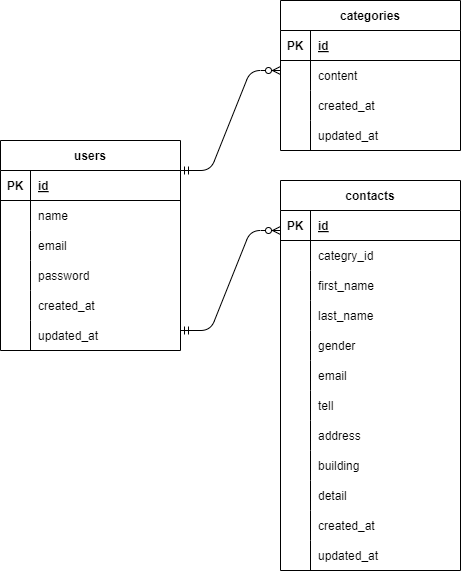

The diagram above was exported from draw.io. Its source (the exported page's mxGraphModel, read from the mxfile embedded in the PNG):
<mxGraphModel dx="576" dy="419" grid="1" gridSize="10" guides="1" tooltips="1" connect="1" arrows="1" fold="1" page="1" pageScale="1" pageWidth="827" pageHeight="1169" math="0" shadow="0">
  <root>
    <mxCell id="0" />
    <mxCell id="1" parent="0" />
    <mxCell id="2" value="users" style="shape=table;startSize=30;container=1;collapsible=1;childLayout=tableLayout;fixedRows=1;rowLines=0;fontStyle=1;align=center;resizeLast=1;" vertex="1" parent="1">
      <mxGeometry x="10" y="160" width="180" height="210" as="geometry" />
    </mxCell>
    <mxCell id="3" value="" style="shape=tableRow;horizontal=0;startSize=0;swimlaneHead=0;swimlaneBody=0;fillColor=none;collapsible=0;dropTarget=0;points=[[0,0.5],[1,0.5]];portConstraint=eastwest;top=0;left=0;right=0;bottom=1;" vertex="1" parent="2">
      <mxGeometry y="30" width="180" height="30" as="geometry" />
    </mxCell>
    <mxCell id="4" value="PK" style="shape=partialRectangle;connectable=0;fillColor=none;top=0;left=0;bottom=0;right=0;fontStyle=1;overflow=hidden;" vertex="1" parent="3">
      <mxGeometry width="30" height="30" as="geometry">
        <mxRectangle width="30" height="30" as="alternateBounds" />
      </mxGeometry>
    </mxCell>
    <mxCell id="5" value="id" style="shape=partialRectangle;connectable=0;fillColor=none;top=0;left=0;bottom=0;right=0;align=left;spacingLeft=6;fontStyle=5;overflow=hidden;" vertex="1" parent="3">
      <mxGeometry x="30" width="150" height="30" as="geometry">
        <mxRectangle width="150" height="30" as="alternateBounds" />
      </mxGeometry>
    </mxCell>
    <mxCell id="6" value="" style="shape=tableRow;horizontal=0;startSize=0;swimlaneHead=0;swimlaneBody=0;fillColor=none;collapsible=0;dropTarget=0;points=[[0,0.5],[1,0.5]];portConstraint=eastwest;top=0;left=0;right=0;bottom=0;" vertex="1" parent="2">
      <mxGeometry y="60" width="180" height="30" as="geometry" />
    </mxCell>
    <mxCell id="7" value="" style="shape=partialRectangle;connectable=0;fillColor=none;top=0;left=0;bottom=0;right=0;editable=1;overflow=hidden;" vertex="1" parent="6">
      <mxGeometry width="30" height="30" as="geometry">
        <mxRectangle width="30" height="30" as="alternateBounds" />
      </mxGeometry>
    </mxCell>
    <mxCell id="8" value="name" style="shape=partialRectangle;connectable=0;fillColor=none;top=0;left=0;bottom=0;right=0;align=left;spacingLeft=6;overflow=hidden;" vertex="1" parent="6">
      <mxGeometry x="30" width="150" height="30" as="geometry">
        <mxRectangle width="150" height="30" as="alternateBounds" />
      </mxGeometry>
    </mxCell>
    <mxCell id="9" value="" style="shape=tableRow;horizontal=0;startSize=0;swimlaneHead=0;swimlaneBody=0;fillColor=none;collapsible=0;dropTarget=0;points=[[0,0.5],[1,0.5]];portConstraint=eastwest;top=0;left=0;right=0;bottom=0;" vertex="1" parent="2">
      <mxGeometry y="90" width="180" height="30" as="geometry" />
    </mxCell>
    <mxCell id="10" value="" style="shape=partialRectangle;connectable=0;fillColor=none;top=0;left=0;bottom=0;right=0;editable=1;overflow=hidden;" vertex="1" parent="9">
      <mxGeometry width="30" height="30" as="geometry">
        <mxRectangle width="30" height="30" as="alternateBounds" />
      </mxGeometry>
    </mxCell>
    <mxCell id="11" value="email" style="shape=partialRectangle;connectable=0;fillColor=none;top=0;left=0;bottom=0;right=0;align=left;spacingLeft=6;overflow=hidden;" vertex="1" parent="9">
      <mxGeometry x="30" width="150" height="30" as="geometry">
        <mxRectangle width="150" height="30" as="alternateBounds" />
      </mxGeometry>
    </mxCell>
    <mxCell id="12" value="" style="shape=tableRow;horizontal=0;startSize=0;swimlaneHead=0;swimlaneBody=0;fillColor=none;collapsible=0;dropTarget=0;points=[[0,0.5],[1,0.5]];portConstraint=eastwest;top=0;left=0;right=0;bottom=0;" vertex="1" parent="2">
      <mxGeometry y="120" width="180" height="30" as="geometry" />
    </mxCell>
    <mxCell id="13" value="" style="shape=partialRectangle;connectable=0;fillColor=none;top=0;left=0;bottom=0;right=0;editable=1;overflow=hidden;" vertex="1" parent="12">
      <mxGeometry width="30" height="30" as="geometry">
        <mxRectangle width="30" height="30" as="alternateBounds" />
      </mxGeometry>
    </mxCell>
    <mxCell id="14" value="password" style="shape=partialRectangle;connectable=0;fillColor=none;top=0;left=0;bottom=0;right=0;align=left;spacingLeft=6;overflow=hidden;" vertex="1" parent="12">
      <mxGeometry x="30" width="150" height="30" as="geometry">
        <mxRectangle width="150" height="30" as="alternateBounds" />
      </mxGeometry>
    </mxCell>
    <mxCell id="20" style="shape=tableRow;horizontal=0;startSize=0;swimlaneHead=0;swimlaneBody=0;fillColor=none;collapsible=0;dropTarget=0;points=[[0,0.5],[1,0.5]];portConstraint=eastwest;top=0;left=0;right=0;bottom=0;" vertex="1" parent="2">
      <mxGeometry y="150" width="180" height="30" as="geometry" />
    </mxCell>
    <mxCell id="21" style="shape=partialRectangle;connectable=0;fillColor=none;top=0;left=0;bottom=0;right=0;editable=1;overflow=hidden;" vertex="1" parent="20">
      <mxGeometry width="30" height="30" as="geometry">
        <mxRectangle width="30" height="30" as="alternateBounds" />
      </mxGeometry>
    </mxCell>
    <mxCell id="22" value="created_at" style="shape=partialRectangle;connectable=0;fillColor=none;top=0;left=0;bottom=0;right=0;align=left;spacingLeft=6;overflow=hidden;" vertex="1" parent="20">
      <mxGeometry x="30" width="150" height="30" as="geometry">
        <mxRectangle width="150" height="30" as="alternateBounds" />
      </mxGeometry>
    </mxCell>
    <mxCell id="17" style="shape=tableRow;horizontal=0;startSize=0;swimlaneHead=0;swimlaneBody=0;fillColor=none;collapsible=0;dropTarget=0;points=[[0,0.5],[1,0.5]];portConstraint=eastwest;top=0;left=0;right=0;bottom=0;" vertex="1" parent="2">
      <mxGeometry y="180" width="180" height="30" as="geometry" />
    </mxCell>
    <mxCell id="18" style="shape=partialRectangle;connectable=0;fillColor=none;top=0;left=0;bottom=0;right=0;editable=1;overflow=hidden;" vertex="1" parent="17">
      <mxGeometry width="30" height="30" as="geometry">
        <mxRectangle width="30" height="30" as="alternateBounds" />
      </mxGeometry>
    </mxCell>
    <mxCell id="19" value="updated_at" style="shape=partialRectangle;connectable=0;fillColor=none;top=0;left=0;bottom=0;right=0;align=left;spacingLeft=6;overflow=hidden;" vertex="1" parent="17">
      <mxGeometry x="30" width="150" height="30" as="geometry">
        <mxRectangle width="150" height="30" as="alternateBounds" />
      </mxGeometry>
    </mxCell>
    <mxCell id="23" value="categories" style="shape=table;startSize=30;container=1;collapsible=1;childLayout=tableLayout;fixedRows=1;rowLines=0;fontStyle=1;align=center;resizeLast=1;" vertex="1" parent="1">
      <mxGeometry x="290" y="20" width="180" height="150" as="geometry" />
    </mxCell>
    <mxCell id="24" value="" style="shape=tableRow;horizontal=0;startSize=0;swimlaneHead=0;swimlaneBody=0;fillColor=none;collapsible=0;dropTarget=0;points=[[0,0.5],[1,0.5]];portConstraint=eastwest;top=0;left=0;right=0;bottom=1;" vertex="1" parent="23">
      <mxGeometry y="30" width="180" height="30" as="geometry" />
    </mxCell>
    <mxCell id="25" value="PK" style="shape=partialRectangle;connectable=0;fillColor=none;top=0;left=0;bottom=0;right=0;fontStyle=1;overflow=hidden;" vertex="1" parent="24">
      <mxGeometry width="30" height="30" as="geometry">
        <mxRectangle width="30" height="30" as="alternateBounds" />
      </mxGeometry>
    </mxCell>
    <mxCell id="26" value="id" style="shape=partialRectangle;connectable=0;fillColor=none;top=0;left=0;bottom=0;right=0;align=left;spacingLeft=6;fontStyle=5;overflow=hidden;" vertex="1" parent="24">
      <mxGeometry x="30" width="150" height="30" as="geometry">
        <mxRectangle width="150" height="30" as="alternateBounds" />
      </mxGeometry>
    </mxCell>
    <mxCell id="27" value="" style="shape=tableRow;horizontal=0;startSize=0;swimlaneHead=0;swimlaneBody=0;fillColor=none;collapsible=0;dropTarget=0;points=[[0,0.5],[1,0.5]];portConstraint=eastwest;top=0;left=0;right=0;bottom=0;" vertex="1" parent="23">
      <mxGeometry y="60" width="180" height="30" as="geometry" />
    </mxCell>
    <mxCell id="28" value="" style="shape=partialRectangle;connectable=0;fillColor=none;top=0;left=0;bottom=0;right=0;editable=1;overflow=hidden;" vertex="1" parent="27">
      <mxGeometry width="30" height="30" as="geometry">
        <mxRectangle width="30" height="30" as="alternateBounds" />
      </mxGeometry>
    </mxCell>
    <mxCell id="29" value="content" style="shape=partialRectangle;connectable=0;fillColor=none;top=0;left=0;bottom=0;right=0;align=left;spacingLeft=6;overflow=hidden;" vertex="1" parent="27">
      <mxGeometry x="30" width="150" height="30" as="geometry">
        <mxRectangle width="150" height="30" as="alternateBounds" />
      </mxGeometry>
    </mxCell>
    <mxCell id="30" value="" style="shape=tableRow;horizontal=0;startSize=0;swimlaneHead=0;swimlaneBody=0;fillColor=none;collapsible=0;dropTarget=0;points=[[0,0.5],[1,0.5]];portConstraint=eastwest;top=0;left=0;right=0;bottom=0;" vertex="1" parent="23">
      <mxGeometry y="90" width="180" height="30" as="geometry" />
    </mxCell>
    <mxCell id="31" value="" style="shape=partialRectangle;connectable=0;fillColor=none;top=0;left=0;bottom=0;right=0;editable=1;overflow=hidden;" vertex="1" parent="30">
      <mxGeometry width="30" height="30" as="geometry">
        <mxRectangle width="30" height="30" as="alternateBounds" />
      </mxGeometry>
    </mxCell>
    <mxCell id="32" value="created_at" style="shape=partialRectangle;connectable=0;fillColor=none;top=0;left=0;bottom=0;right=0;align=left;spacingLeft=6;overflow=hidden;" vertex="1" parent="30">
      <mxGeometry x="30" width="150" height="30" as="geometry">
        <mxRectangle width="150" height="30" as="alternateBounds" />
      </mxGeometry>
    </mxCell>
    <mxCell id="33" value="" style="shape=tableRow;horizontal=0;startSize=0;swimlaneHead=0;swimlaneBody=0;fillColor=none;collapsible=0;dropTarget=0;points=[[0,0.5],[1,0.5]];portConstraint=eastwest;top=0;left=0;right=0;bottom=0;" vertex="1" parent="23">
      <mxGeometry y="120" width="180" height="30" as="geometry" />
    </mxCell>
    <mxCell id="34" value="" style="shape=partialRectangle;connectable=0;fillColor=none;top=0;left=0;bottom=0;right=0;editable=1;overflow=hidden;" vertex="1" parent="33">
      <mxGeometry width="30" height="30" as="geometry">
        <mxRectangle width="30" height="30" as="alternateBounds" />
      </mxGeometry>
    </mxCell>
    <mxCell id="35" value="updated_at" style="shape=partialRectangle;connectable=0;fillColor=none;top=0;left=0;bottom=0;right=0;align=left;spacingLeft=6;overflow=hidden;" vertex="1" parent="33">
      <mxGeometry x="30" width="150" height="30" as="geometry">
        <mxRectangle width="150" height="30" as="alternateBounds" />
      </mxGeometry>
    </mxCell>
    <mxCell id="36" value="contacts" style="shape=table;startSize=30;container=1;collapsible=1;childLayout=tableLayout;fixedRows=1;rowLines=0;fontStyle=1;align=center;resizeLast=1;" vertex="1" parent="1">
      <mxGeometry x="290" y="200" width="180" height="390" as="geometry" />
    </mxCell>
    <mxCell id="37" value="" style="shape=tableRow;horizontal=0;startSize=0;swimlaneHead=0;swimlaneBody=0;fillColor=none;collapsible=0;dropTarget=0;points=[[0,0.5],[1,0.5]];portConstraint=eastwest;top=0;left=0;right=0;bottom=1;" vertex="1" parent="36">
      <mxGeometry y="30" width="180" height="30" as="geometry" />
    </mxCell>
    <mxCell id="38" value="PK" style="shape=partialRectangle;connectable=0;fillColor=none;top=0;left=0;bottom=0;right=0;fontStyle=1;overflow=hidden;" vertex="1" parent="37">
      <mxGeometry width="30" height="30" as="geometry">
        <mxRectangle width="30" height="30" as="alternateBounds" />
      </mxGeometry>
    </mxCell>
    <mxCell id="39" value="id" style="shape=partialRectangle;connectable=0;fillColor=none;top=0;left=0;bottom=0;right=0;align=left;spacingLeft=6;fontStyle=5;overflow=hidden;" vertex="1" parent="37">
      <mxGeometry x="30" width="150" height="30" as="geometry">
        <mxRectangle width="150" height="30" as="alternateBounds" />
      </mxGeometry>
    </mxCell>
    <mxCell id="40" value="" style="shape=tableRow;horizontal=0;startSize=0;swimlaneHead=0;swimlaneBody=0;fillColor=none;collapsible=0;dropTarget=0;points=[[0,0.5],[1,0.5]];portConstraint=eastwest;top=0;left=0;right=0;bottom=0;" vertex="1" parent="36">
      <mxGeometry y="60" width="180" height="30" as="geometry" />
    </mxCell>
    <mxCell id="41" value="" style="shape=partialRectangle;connectable=0;fillColor=none;top=0;left=0;bottom=0;right=0;editable=1;overflow=hidden;" vertex="1" parent="40">
      <mxGeometry width="30" height="30" as="geometry">
        <mxRectangle width="30" height="30" as="alternateBounds" />
      </mxGeometry>
    </mxCell>
    <mxCell id="42" value="categry_id" style="shape=partialRectangle;connectable=0;fillColor=none;top=0;left=0;bottom=0;right=0;align=left;spacingLeft=6;overflow=hidden;" vertex="1" parent="40">
      <mxGeometry x="30" width="150" height="30" as="geometry">
        <mxRectangle width="150" height="30" as="alternateBounds" />
      </mxGeometry>
    </mxCell>
    <mxCell id="43" value="" style="shape=tableRow;horizontal=0;startSize=0;swimlaneHead=0;swimlaneBody=0;fillColor=none;collapsible=0;dropTarget=0;points=[[0,0.5],[1,0.5]];portConstraint=eastwest;top=0;left=0;right=0;bottom=0;" vertex="1" parent="36">
      <mxGeometry y="90" width="180" height="30" as="geometry" />
    </mxCell>
    <mxCell id="44" value="" style="shape=partialRectangle;connectable=0;fillColor=none;top=0;left=0;bottom=0;right=0;editable=1;overflow=hidden;" vertex="1" parent="43">
      <mxGeometry width="30" height="30" as="geometry">
        <mxRectangle width="30" height="30" as="alternateBounds" />
      </mxGeometry>
    </mxCell>
    <mxCell id="45" value="first_name" style="shape=partialRectangle;connectable=0;fillColor=none;top=0;left=0;bottom=0;right=0;align=left;spacingLeft=6;overflow=hidden;" vertex="1" parent="43">
      <mxGeometry x="30" width="150" height="30" as="geometry">
        <mxRectangle width="150" height="30" as="alternateBounds" />
      </mxGeometry>
    </mxCell>
    <mxCell id="46" value="" style="shape=tableRow;horizontal=0;startSize=0;swimlaneHead=0;swimlaneBody=0;fillColor=none;collapsible=0;dropTarget=0;points=[[0,0.5],[1,0.5]];portConstraint=eastwest;top=0;left=0;right=0;bottom=0;" vertex="1" parent="36">
      <mxGeometry y="120" width="180" height="30" as="geometry" />
    </mxCell>
    <mxCell id="47" value="" style="shape=partialRectangle;connectable=0;fillColor=none;top=0;left=0;bottom=0;right=0;editable=1;overflow=hidden;" vertex="1" parent="46">
      <mxGeometry width="30" height="30" as="geometry">
        <mxRectangle width="30" height="30" as="alternateBounds" />
      </mxGeometry>
    </mxCell>
    <mxCell id="48" value="last_name" style="shape=partialRectangle;connectable=0;fillColor=none;top=0;left=0;bottom=0;right=0;align=left;spacingLeft=6;overflow=hidden;" vertex="1" parent="46">
      <mxGeometry x="30" width="150" height="30" as="geometry">
        <mxRectangle width="150" height="30" as="alternateBounds" />
      </mxGeometry>
    </mxCell>
    <mxCell id="52" style="shape=tableRow;horizontal=0;startSize=0;swimlaneHead=0;swimlaneBody=0;fillColor=none;collapsible=0;dropTarget=0;points=[[0,0.5],[1,0.5]];portConstraint=eastwest;top=0;left=0;right=0;bottom=0;" vertex="1" parent="36">
      <mxGeometry y="150" width="180" height="30" as="geometry" />
    </mxCell>
    <mxCell id="53" style="shape=partialRectangle;connectable=0;fillColor=none;top=0;left=0;bottom=0;right=0;editable=1;overflow=hidden;" vertex="1" parent="52">
      <mxGeometry width="30" height="30" as="geometry">
        <mxRectangle width="30" height="30" as="alternateBounds" />
      </mxGeometry>
    </mxCell>
    <mxCell id="54" value="gender" style="shape=partialRectangle;connectable=0;fillColor=none;top=0;left=0;bottom=0;right=0;align=left;spacingLeft=6;overflow=hidden;" vertex="1" parent="52">
      <mxGeometry x="30" width="150" height="30" as="geometry">
        <mxRectangle width="150" height="30" as="alternateBounds" />
      </mxGeometry>
    </mxCell>
    <mxCell id="49" style="shape=tableRow;horizontal=0;startSize=0;swimlaneHead=0;swimlaneBody=0;fillColor=none;collapsible=0;dropTarget=0;points=[[0,0.5],[1,0.5]];portConstraint=eastwest;top=0;left=0;right=0;bottom=0;" vertex="1" parent="36">
      <mxGeometry y="180" width="180" height="30" as="geometry" />
    </mxCell>
    <mxCell id="50" style="shape=partialRectangle;connectable=0;fillColor=none;top=0;left=0;bottom=0;right=0;editable=1;overflow=hidden;" vertex="1" parent="49">
      <mxGeometry width="30" height="30" as="geometry">
        <mxRectangle width="30" height="30" as="alternateBounds" />
      </mxGeometry>
    </mxCell>
    <mxCell id="51" value="email" style="shape=partialRectangle;connectable=0;fillColor=none;top=0;left=0;bottom=0;right=0;align=left;spacingLeft=6;overflow=hidden;" vertex="1" parent="49">
      <mxGeometry x="30" width="150" height="30" as="geometry">
        <mxRectangle width="150" height="30" as="alternateBounds" />
      </mxGeometry>
    </mxCell>
    <mxCell id="55" style="shape=tableRow;horizontal=0;startSize=0;swimlaneHead=0;swimlaneBody=0;fillColor=none;collapsible=0;dropTarget=0;points=[[0,0.5],[1,0.5]];portConstraint=eastwest;top=0;left=0;right=0;bottom=0;" vertex="1" parent="36">
      <mxGeometry y="210" width="180" height="30" as="geometry" />
    </mxCell>
    <mxCell id="56" style="shape=partialRectangle;connectable=0;fillColor=none;top=0;left=0;bottom=0;right=0;editable=1;overflow=hidden;" vertex="1" parent="55">
      <mxGeometry width="30" height="30" as="geometry">
        <mxRectangle width="30" height="30" as="alternateBounds" />
      </mxGeometry>
    </mxCell>
    <mxCell id="57" value="tell" style="shape=partialRectangle;connectable=0;fillColor=none;top=0;left=0;bottom=0;right=0;align=left;spacingLeft=6;overflow=hidden;" vertex="1" parent="55">
      <mxGeometry x="30" width="150" height="30" as="geometry">
        <mxRectangle width="150" height="30" as="alternateBounds" />
      </mxGeometry>
    </mxCell>
    <mxCell id="70" style="shape=tableRow;horizontal=0;startSize=0;swimlaneHead=0;swimlaneBody=0;fillColor=none;collapsible=0;dropTarget=0;points=[[0,0.5],[1,0.5]];portConstraint=eastwest;top=0;left=0;right=0;bottom=0;" vertex="1" parent="36">
      <mxGeometry y="240" width="180" height="30" as="geometry" />
    </mxCell>
    <mxCell id="71" style="shape=partialRectangle;connectable=0;fillColor=none;top=0;left=0;bottom=0;right=0;editable=1;overflow=hidden;" vertex="1" parent="70">
      <mxGeometry width="30" height="30" as="geometry">
        <mxRectangle width="30" height="30" as="alternateBounds" />
      </mxGeometry>
    </mxCell>
    <mxCell id="72" value="address" style="shape=partialRectangle;connectable=0;fillColor=none;top=0;left=0;bottom=0;right=0;align=left;spacingLeft=6;overflow=hidden;" vertex="1" parent="70">
      <mxGeometry x="30" width="150" height="30" as="geometry">
        <mxRectangle width="150" height="30" as="alternateBounds" />
      </mxGeometry>
    </mxCell>
    <mxCell id="67" style="shape=tableRow;horizontal=0;startSize=0;swimlaneHead=0;swimlaneBody=0;fillColor=none;collapsible=0;dropTarget=0;points=[[0,0.5],[1,0.5]];portConstraint=eastwest;top=0;left=0;right=0;bottom=0;" vertex="1" parent="36">
      <mxGeometry y="270" width="180" height="30" as="geometry" />
    </mxCell>
    <mxCell id="68" style="shape=partialRectangle;connectable=0;fillColor=none;top=0;left=0;bottom=0;right=0;editable=1;overflow=hidden;" vertex="1" parent="67">
      <mxGeometry width="30" height="30" as="geometry">
        <mxRectangle width="30" height="30" as="alternateBounds" />
      </mxGeometry>
    </mxCell>
    <mxCell id="69" value="building" style="shape=partialRectangle;connectable=0;fillColor=none;top=0;left=0;bottom=0;right=0;align=left;spacingLeft=6;overflow=hidden;" vertex="1" parent="67">
      <mxGeometry x="30" width="150" height="30" as="geometry">
        <mxRectangle width="150" height="30" as="alternateBounds" />
      </mxGeometry>
    </mxCell>
    <mxCell id="64" style="shape=tableRow;horizontal=0;startSize=0;swimlaneHead=0;swimlaneBody=0;fillColor=none;collapsible=0;dropTarget=0;points=[[0,0.5],[1,0.5]];portConstraint=eastwest;top=0;left=0;right=0;bottom=0;" vertex="1" parent="36">
      <mxGeometry y="300" width="180" height="30" as="geometry" />
    </mxCell>
    <mxCell id="65" style="shape=partialRectangle;connectable=0;fillColor=none;top=0;left=0;bottom=0;right=0;editable=1;overflow=hidden;" vertex="1" parent="64">
      <mxGeometry width="30" height="30" as="geometry">
        <mxRectangle width="30" height="30" as="alternateBounds" />
      </mxGeometry>
    </mxCell>
    <mxCell id="66" value="detail" style="shape=partialRectangle;connectable=0;fillColor=none;top=0;left=0;bottom=0;right=0;align=left;spacingLeft=6;overflow=hidden;" vertex="1" parent="64">
      <mxGeometry x="30" width="150" height="30" as="geometry">
        <mxRectangle width="150" height="30" as="alternateBounds" />
      </mxGeometry>
    </mxCell>
    <mxCell id="61" style="shape=tableRow;horizontal=0;startSize=0;swimlaneHead=0;swimlaneBody=0;fillColor=none;collapsible=0;dropTarget=0;points=[[0,0.5],[1,0.5]];portConstraint=eastwest;top=0;left=0;right=0;bottom=0;" vertex="1" parent="36">
      <mxGeometry y="330" width="180" height="30" as="geometry" />
    </mxCell>
    <mxCell id="62" style="shape=partialRectangle;connectable=0;fillColor=none;top=0;left=0;bottom=0;right=0;editable=1;overflow=hidden;" vertex="1" parent="61">
      <mxGeometry width="30" height="30" as="geometry">
        <mxRectangle width="30" height="30" as="alternateBounds" />
      </mxGeometry>
    </mxCell>
    <mxCell id="63" value="created_at" style="shape=partialRectangle;connectable=0;fillColor=none;top=0;left=0;bottom=0;right=0;align=left;spacingLeft=6;overflow=hidden;" vertex="1" parent="61">
      <mxGeometry x="30" width="150" height="30" as="geometry">
        <mxRectangle width="150" height="30" as="alternateBounds" />
      </mxGeometry>
    </mxCell>
    <mxCell id="58" style="shape=tableRow;horizontal=0;startSize=0;swimlaneHead=0;swimlaneBody=0;fillColor=none;collapsible=0;dropTarget=0;points=[[0,0.5],[1,0.5]];portConstraint=eastwest;top=0;left=0;right=0;bottom=0;" vertex="1" parent="36">
      <mxGeometry y="360" width="180" height="30" as="geometry" />
    </mxCell>
    <mxCell id="59" style="shape=partialRectangle;connectable=0;fillColor=none;top=0;left=0;bottom=0;right=0;editable=1;overflow=hidden;" vertex="1" parent="58">
      <mxGeometry width="30" height="30" as="geometry">
        <mxRectangle width="30" height="30" as="alternateBounds" />
      </mxGeometry>
    </mxCell>
    <mxCell id="60" value="updated_at" style="shape=partialRectangle;connectable=0;fillColor=none;top=0;left=0;bottom=0;right=0;align=left;spacingLeft=6;overflow=hidden;" vertex="1" parent="58">
      <mxGeometry x="30" width="150" height="30" as="geometry">
        <mxRectangle width="150" height="30" as="alternateBounds" />
      </mxGeometry>
    </mxCell>
    <mxCell id="73" value="" style="edgeStyle=entityRelationEdgeStyle;fontSize=12;html=1;endArrow=ERzeroToMany;startArrow=ERmandOne;" edge="1" parent="1">
      <mxGeometry width="100" height="100" relative="1" as="geometry">
        <mxPoint x="190" y="190" as="sourcePoint" />
        <mxPoint x="290" y="90" as="targetPoint" />
      </mxGeometry>
    </mxCell>
    <mxCell id="74" value="" style="edgeStyle=entityRelationEdgeStyle;fontSize=12;html=1;endArrow=ERzeroToMany;startArrow=ERmandOne;" edge="1" parent="1">
      <mxGeometry width="100" height="100" relative="1" as="geometry">
        <mxPoint x="190" y="350" as="sourcePoint" />
        <mxPoint x="290" y="250" as="targetPoint" />
      </mxGeometry>
    </mxCell>
  </root>
</mxGraphModel>